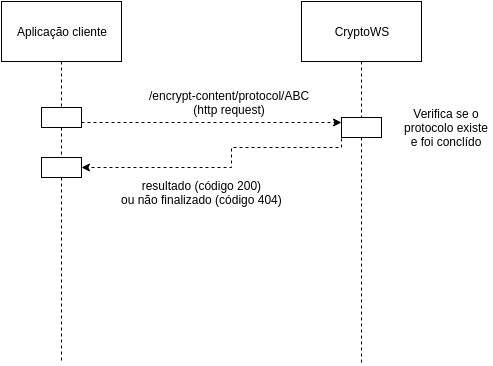

The diagram above was exported from draw.io. Its source (the exported page's mxGraphModel, read from the mxfile embedded in the PNG):
<mxGraphModel dx="876" dy="394" grid="1" gridSize="10" guides="1" tooltips="1" connect="1" arrows="1" fold="1" page="1" pageScale="1" pageWidth="850" pageHeight="1100" background="#ffffff" math="0" shadow="0">
  <root>
    <mxCell id="0" />
    <mxCell id="1" parent="0" />
    <mxCell id="2" style="edgeStyle=orthogonalEdgeStyle;rounded=0;html=1;exitX=0.5;exitY=1;startArrow=none;startFill=0;jettySize=auto;orthogonalLoop=1;endArrow=none;endFill=0;dashed=1;" edge="1" source="14" parent="1">
      <mxGeometry x="120" y="296" as="geometry">
        <mxPoint x="120" y="480" as="targetPoint" />
      </mxGeometry>
    </mxCell>
    <mxCell id="3" value="Aplicação cliente" style="whiteSpace=wrap;html=1;fillColor=#ffffff;strokeColor=#000000;" vertex="1" parent="1">
      <mxGeometry x="60" y="120" width="120" height="60" as="geometry" />
    </mxCell>
    <mxCell id="4" value="CryptoWS" style="whiteSpace=wrap;html=1;fillColor=#ffffff;strokeColor=#000000;" vertex="1" parent="1">
      <mxGeometry x="360" y="120" width="120" height="60" as="geometry" />
    </mxCell>
    <mxCell id="5" style="edgeStyle=orthogonalEdgeStyle;rounded=0;html=1;exitX=1;exitY=0.75;entryX=0;entryY=0.25;dashed=1;startArrow=none;startFill=0;endArrow=classic;endFill=1;jettySize=auto;orthogonalLoop=1;" edge="1" source="16" target="11" parent="1">
      <mxGeometry x="140" y="241" as="geometry" />
    </mxCell>
    <mxCell id="6" value="/encrypt-content/protocol/ABC&lt;br&gt;(http request)" style="text;html=1;resizable=0;points=[];align=center;verticalAlign=middle;labelBackgroundColor=#ffffff;" vertex="1" connectable="0" parent="5">
      <mxGeometry x="0.2133" y="3" relative="1" as="geometry">
        <mxPoint x="-11" y="-18" as="offset" />
      </mxGeometry>
    </mxCell>
    <mxCell id="7" value="/encrypt-content/protocol/ABC&lt;br&gt;(http request)" style="text;html=1;resizable=0;points=[];align=center;verticalAlign=middle;labelBackgroundColor=#ffffff;" vertex="1" connectable="0" parent="1">
      <mxGeometry x="287" y="220" as="geometry">
        <mxPoint x="-11" y="-18" as="offset" />
      </mxGeometry>
    </mxCell>
    <mxCell id="8" style="edgeStyle=orthogonalEdgeStyle;rounded=0;html=1;exitX=0;exitY=0.75;entryX=1;entryY=0.5;dashed=1;startArrow=none;startFill=0;endArrow=classic;endFill=1;jettySize=auto;orthogonalLoop=1;" edge="1" source="11" target="14" parent="1">
      <mxGeometry x="140" y="251" as="geometry">
        <Array as="points">
          <mxPoint x="290" y="266" />
        </Array>
      </mxGeometry>
    </mxCell>
    <mxCell id="9" value="resultado (código 200)&lt;br&gt;ou não finalizado (código 404)" style="text;html=1;resizable=0;points=[];align=center;verticalAlign=middle;labelBackgroundColor=#ffffff;" vertex="1" connectable="0" parent="8">
      <mxGeometry x="0.3051" y="-1" relative="1" as="geometry">
        <mxPoint x="18" y="25" as="offset" />
      </mxGeometry>
    </mxCell>
    <mxCell id="10" value="resultado (código 200)&lt;br&gt;ou não finalizado (código 404)" style="text;html=1;resizable=0;points=[];align=center;verticalAlign=middle;labelBackgroundColor=#ffffff;" vertex="1" connectable="0" parent="1">
      <mxGeometry x="260" y="310" as="geometry">
        <mxPoint x="18" y="25" as="offset" />
      </mxGeometry>
    </mxCell>
    <mxCell id="11" value="" style="whiteSpace=wrap;html=1;fillColor=#ffffff;strokeColor=#000000;" vertex="1" parent="1">
      <mxGeometry x="400" y="236" width="40" height="20" as="geometry" />
    </mxCell>
    <mxCell id="12" style="edgeStyle=orthogonalEdgeStyle;rounded=0;html=1;exitX=0.5;exitY=1;dashed=1;startArrow=none;startFill=0;endArrow=none;endFill=0;jettySize=auto;orthogonalLoop=1;" edge="1" source="4" target="11" parent="1">
      <mxGeometry x="420" y="180" as="geometry">
        <mxPoint x="420" y="480" as="targetPoint" />
        <mxPoint x="420" y="180" as="sourcePoint" />
      </mxGeometry>
    </mxCell>
    <mxCell id="13" style="edgeStyle=orthogonalEdgeStyle;rounded=0;html=1;exitX=0.5;exitY=1;dashed=1;startArrow=none;startFill=0;endArrow=none;endFill=0;jettySize=auto;orthogonalLoop=1;" edge="1" source="11" parent="1">
      <mxGeometry x="420" y="256" as="geometry">
        <mxPoint x="420" y="481.1428571428571" as="targetPoint" />
        <mxPoint x="420" y="256" as="sourcePoint" />
      </mxGeometry>
    </mxCell>
    <mxCell id="14" value="" style="whiteSpace=wrap;html=1;fillColor=#ffffff;strokeColor=#000000;" vertex="1" parent="1">
      <mxGeometry x="100" y="276" width="40" height="20" as="geometry" />
    </mxCell>
    <mxCell id="15" style="edgeStyle=orthogonalEdgeStyle;rounded=0;html=1;exitX=0.5;exitY=1;startArrow=none;startFill=0;jettySize=auto;orthogonalLoop=1;endArrow=none;endFill=0;dashed=1;" edge="1" source="3" target="14" parent="1">
      <mxGeometry x="120" y="180" as="geometry">
        <mxPoint x="120" y="480" as="targetPoint" />
        <mxPoint x="120" y="180" as="sourcePoint" />
      </mxGeometry>
    </mxCell>
    <mxCell id="16" value="" style="whiteSpace=wrap;html=1;fillColor=#ffffff;strokeColor=#000000;" vertex="1" parent="1">
      <mxGeometry x="100" y="226" width="40" height="20" as="geometry" />
    </mxCell>
    <mxCell id="17" value="Verifica se o protocolo existe e foi conclído" style="text;html=1;strokeColor=none;fillColor=none;align=center;verticalAlign=middle;whiteSpace=wrap;labelBackgroundColor=none;" vertex="1" parent="1">
      <mxGeometry x="460" y="236" width="90" height="20" as="geometry" />
    </mxCell>
  </root>
</mxGraphModel>